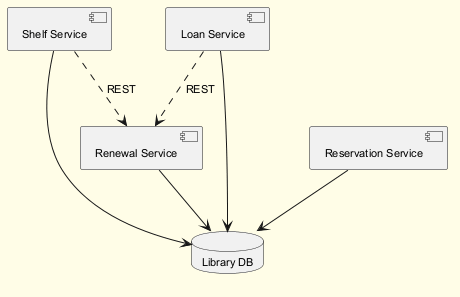

The diagram above was rendered by PlantUML. Its source (embedded in the PNG):
@startuml
skinparam backgroundColor #FFFDE7
skinparam classBackgroundColor #FFF9C4
skinparam classBorderColor #F57F17
skinparam defaultFontSize 11
component "Shelf Service" as C_ShelfService
component "Loan Service" as C_LoanService
component "Renewal Service" as C_RenewalService
component "Reservation Service" as C_ReservationService
database "Library DB" as DB_library
C_ShelfService --> DB_library
C_LoanService --> DB_library
C_RenewalService --> DB_library
C_ReservationService --> DB_library
C_ShelfService ..> C_RenewalService : REST
C_LoanService ..> C_RenewalService : REST
@enduml